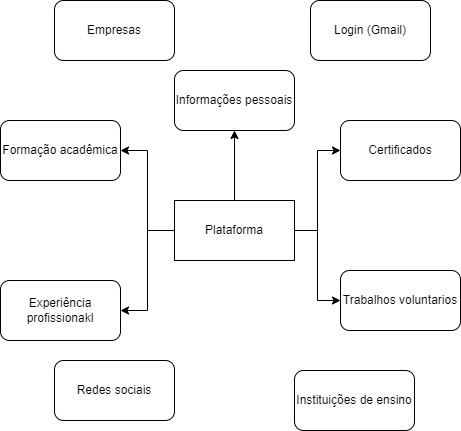

The diagram above was exported from draw.io. Its source (the exported page's mxGraphModel, read from the mxfile embedded in the PNG):
<mxGraphModel dx="1098" dy="648" grid="1" gridSize="10" guides="1" tooltips="1" connect="1" arrows="1" fold="1" page="1" pageScale="1" pageWidth="827" pageHeight="1169" math="0" shadow="0">
  <root>
    <mxCell id="0" />
    <mxCell id="1" parent="0" />
    <mxCell id="cUIzIBaVRy3PXbxNq-Nd-4" style="edgeStyle=orthogonalEdgeStyle;rounded=0;orthogonalLoop=1;jettySize=auto;html=1;entryX=0.5;entryY=1;entryDx=0;entryDy=0;" parent="1" source="cUIzIBaVRy3PXbxNq-Nd-1" target="cUIzIBaVRy3PXbxNq-Nd-3" edge="1">
      <mxGeometry relative="1" as="geometry" />
    </mxCell>
    <mxCell id="cUIzIBaVRy3PXbxNq-Nd-7" style="edgeStyle=orthogonalEdgeStyle;rounded=0;orthogonalLoop=1;jettySize=auto;html=1;entryX=1;entryY=0.5;entryDx=0;entryDy=0;" parent="1" source="cUIzIBaVRy3PXbxNq-Nd-1" target="cUIzIBaVRy3PXbxNq-Nd-5" edge="1">
      <mxGeometry relative="1" as="geometry" />
    </mxCell>
    <mxCell id="cUIzIBaVRy3PXbxNq-Nd-12" style="edgeStyle=orthogonalEdgeStyle;rounded=0;orthogonalLoop=1;jettySize=auto;html=1;entryX=1;entryY=0.5;entryDx=0;entryDy=0;" parent="1" source="cUIzIBaVRy3PXbxNq-Nd-1" target="cUIzIBaVRy3PXbxNq-Nd-11" edge="1">
      <mxGeometry relative="1" as="geometry" />
    </mxCell>
    <mxCell id="cUIzIBaVRy3PXbxNq-Nd-14" style="edgeStyle=orthogonalEdgeStyle;rounded=0;orthogonalLoop=1;jettySize=auto;html=1;entryX=0;entryY=0.5;entryDx=0;entryDy=0;" parent="1" source="cUIzIBaVRy3PXbxNq-Nd-1" target="cUIzIBaVRy3PXbxNq-Nd-13" edge="1">
      <mxGeometry relative="1" as="geometry" />
    </mxCell>
    <mxCell id="cUIzIBaVRy3PXbxNq-Nd-16" style="edgeStyle=orthogonalEdgeStyle;rounded=0;orthogonalLoop=1;jettySize=auto;html=1;entryX=0;entryY=0.5;entryDx=0;entryDy=0;" parent="1" source="cUIzIBaVRy3PXbxNq-Nd-1" target="cUIzIBaVRy3PXbxNq-Nd-15" edge="1">
      <mxGeometry relative="1" as="geometry" />
    </mxCell>
    <mxCell id="cUIzIBaVRy3PXbxNq-Nd-1" value="Plataforma" style="rounded=0;whiteSpace=wrap;html=1;" parent="1" vertex="1">
      <mxGeometry x="354" y="310" width="120" height="60" as="geometry" />
    </mxCell>
    <mxCell id="cUIzIBaVRy3PXbxNq-Nd-3" value="Informações pessoais" style="rounded=1;whiteSpace=wrap;html=1;" parent="1" vertex="1">
      <mxGeometry x="354" y="180" width="120" height="60" as="geometry" />
    </mxCell>
    <mxCell id="cUIzIBaVRy3PXbxNq-Nd-5" value="Formação acadêmica" style="rounded=1;whiteSpace=wrap;html=1;" parent="1" vertex="1">
      <mxGeometry x="180" y="230" width="120" height="60" as="geometry" />
    </mxCell>
    <mxCell id="cUIzIBaVRy3PXbxNq-Nd-11" value="Experiência profissionakl" style="rounded=1;whiteSpace=wrap;html=1;" parent="1" vertex="1">
      <mxGeometry x="180" y="390" width="120" height="60" as="geometry" />
    </mxCell>
    <mxCell id="cUIzIBaVRy3PXbxNq-Nd-13" value="Certificados" style="rounded=1;whiteSpace=wrap;html=1;" parent="1" vertex="1">
      <mxGeometry x="520" y="230" width="120" height="60" as="geometry" />
    </mxCell>
    <mxCell id="cUIzIBaVRy3PXbxNq-Nd-15" value="Trabalhos voluntarios" style="rounded=1;whiteSpace=wrap;html=1;" parent="1" vertex="1">
      <mxGeometry x="520" y="380" width="120" height="60" as="geometry" />
    </mxCell>
    <mxCell id="cUIzIBaVRy3PXbxNq-Nd-17" value="Redes sociais" style="rounded=1;whiteSpace=wrap;html=1;" parent="1" vertex="1">
      <mxGeometry x="234" y="470" width="120" height="60" as="geometry" />
    </mxCell>
    <mxCell id="cUIzIBaVRy3PXbxNq-Nd-18" value="Login (Gmail)" style="rounded=1;whiteSpace=wrap;html=1;" parent="1" vertex="1">
      <mxGeometry x="490" y="110" width="120" height="60" as="geometry" />
    </mxCell>
    <mxCell id="cUIzIBaVRy3PXbxNq-Nd-19" value="Instituições de ensino" style="rounded=1;whiteSpace=wrap;html=1;" parent="1" vertex="1">
      <mxGeometry x="474" y="480" width="120" height="60" as="geometry" />
    </mxCell>
    <mxCell id="cUIzIBaVRy3PXbxNq-Nd-20" value="Empresas" style="rounded=1;whiteSpace=wrap;html=1;" parent="1" vertex="1">
      <mxGeometry x="234" y="110" width="120" height="60" as="geometry" />
    </mxCell>
  </root>
</mxGraphModel>